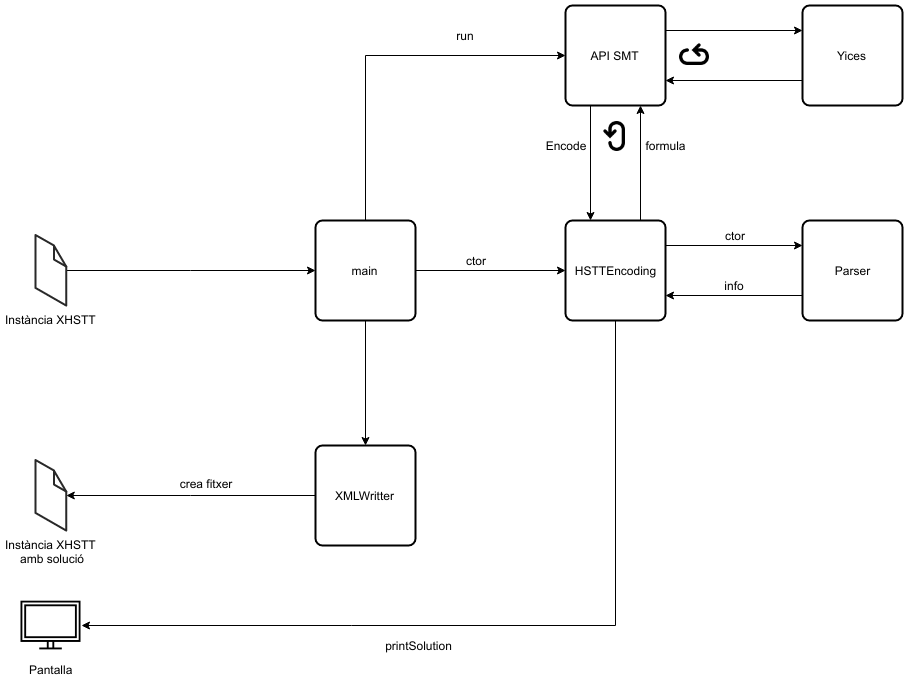

The diagram above was exported from draw.io. Its source (the exported page's mxGraphModel, read from the mxfile embedded in the PNG):
<mxGraphModel dx="2048" dy="1102" grid="1" gridSize="10" guides="1" tooltips="1" connect="1" arrows="1" fold="1" page="1" pageScale="1" pageWidth="827" pageHeight="1169" math="0" shadow="0">
  <root>
    <mxCell id="0" />
    <mxCell id="1" parent="0" />
    <mxCell id="VFKXnvXVvZzlb42uTi8e-25" style="edgeStyle=orthogonalEdgeStyle;rounded=0;orthogonalLoop=1;jettySize=auto;html=1;entryX=0;entryY=0.5;entryDx=0;entryDy=0;" edge="1" parent="1" source="VFKXnvXVvZzlb42uTi8e-2" target="VFKXnvXVvZzlb42uTi8e-3">
      <mxGeometry relative="1" as="geometry" />
    </mxCell>
    <mxCell id="VFKXnvXVvZzlb42uTi8e-2" value="Instància XHSTT" style="verticalLabelPosition=bottom;html=1;verticalAlign=top;strokeWidth=1;align=center;outlineConnect=0;dashed=0;outlineConnect=0;shape=mxgraph.aws3d.file;aspect=fixed;strokeColor=#292929;fillColor=#ffffff;" vertex="1" parent="1">
      <mxGeometry x="60" y="239.5" width="30.8" height="70.6" as="geometry" />
    </mxCell>
    <mxCell id="VFKXnvXVvZzlb42uTi8e-6" style="edgeStyle=orthogonalEdgeStyle;rounded=0;orthogonalLoop=1;jettySize=auto;html=1;entryX=0;entryY=0.5;entryDx=0;entryDy=0;" edge="1" parent="1" source="VFKXnvXVvZzlb42uTi8e-3" target="VFKXnvXVvZzlb42uTi8e-4">
      <mxGeometry relative="1" as="geometry" />
    </mxCell>
    <mxCell id="VFKXnvXVvZzlb42uTi8e-11" style="edgeStyle=orthogonalEdgeStyle;rounded=0;orthogonalLoop=1;jettySize=auto;html=1;entryX=0;entryY=0.5;entryDx=0;entryDy=0;exitX=0.5;exitY=0;exitDx=0;exitDy=0;" edge="1" parent="1" source="VFKXnvXVvZzlb42uTi8e-3" target="VFKXnvXVvZzlb42uTi8e-10">
      <mxGeometry relative="1" as="geometry">
        <Array as="points">
          <mxPoint x="390" y="60" />
        </Array>
      </mxGeometry>
    </mxCell>
    <mxCell id="VFKXnvXVvZzlb42uTi8e-22" style="edgeStyle=orthogonalEdgeStyle;rounded=0;orthogonalLoop=1;jettySize=auto;html=1;exitX=0.5;exitY=1;exitDx=0;exitDy=0;entryX=0.5;entryY=0;entryDx=0;entryDy=0;" edge="1" parent="1" source="VFKXnvXVvZzlb42uTi8e-3" target="VFKXnvXVvZzlb42uTi8e-20">
      <mxGeometry relative="1" as="geometry" />
    </mxCell>
    <mxCell id="VFKXnvXVvZzlb42uTi8e-3" value="main" style="rounded=1;whiteSpace=wrap;html=1;absoluteArcSize=1;arcSize=14;strokeWidth=2;" vertex="1" parent="1">
      <mxGeometry x="340" y="225" width="100" height="100" as="geometry" />
    </mxCell>
    <mxCell id="VFKXnvXVvZzlb42uTi8e-16" style="edgeStyle=orthogonalEdgeStyle;rounded=0;orthogonalLoop=1;jettySize=auto;html=1;exitX=0.75;exitY=0;exitDx=0;exitDy=0;entryX=0.75;entryY=1;entryDx=0;entryDy=0;" edge="1" parent="1" source="VFKXnvXVvZzlb42uTi8e-4" target="VFKXnvXVvZzlb42uTi8e-10">
      <mxGeometry relative="1" as="geometry" />
    </mxCell>
    <mxCell id="VFKXnvXVvZzlb42uTi8e-18" style="edgeStyle=orthogonalEdgeStyle;rounded=0;orthogonalLoop=1;jettySize=auto;html=1;exitX=1;exitY=0.25;exitDx=0;exitDy=0;entryX=0;entryY=0.25;entryDx=0;entryDy=0;" edge="1" parent="1" source="VFKXnvXVvZzlb42uTi8e-4" target="VFKXnvXVvZzlb42uTi8e-5">
      <mxGeometry relative="1" as="geometry" />
    </mxCell>
    <mxCell id="VFKXnvXVvZzlb42uTi8e-37" style="edgeStyle=orthogonalEdgeStyle;rounded=0;orthogonalLoop=1;jettySize=auto;html=1;entryX=1;entryY=0.5;entryDx=0;entryDy=0;" edge="1" parent="1" source="VFKXnvXVvZzlb42uTi8e-4" target="VFKXnvXVvZzlb42uTi8e-36">
      <mxGeometry relative="1" as="geometry">
        <Array as="points">
          <mxPoint x="640" y="630" />
        </Array>
      </mxGeometry>
    </mxCell>
    <mxCell id="VFKXnvXVvZzlb42uTi8e-4" value="HSTTEncoding" style="rounded=1;whiteSpace=wrap;html=1;absoluteArcSize=1;arcSize=14;strokeWidth=2;" vertex="1" parent="1">
      <mxGeometry x="590" y="225" width="100" height="100" as="geometry" />
    </mxCell>
    <mxCell id="VFKXnvXVvZzlb42uTi8e-19" style="edgeStyle=orthogonalEdgeStyle;rounded=0;orthogonalLoop=1;jettySize=auto;html=1;exitX=0;exitY=0.75;exitDx=0;exitDy=0;entryX=1;entryY=0.75;entryDx=0;entryDy=0;" edge="1" parent="1" source="VFKXnvXVvZzlb42uTi8e-5" target="VFKXnvXVvZzlb42uTi8e-4">
      <mxGeometry relative="1" as="geometry" />
    </mxCell>
    <mxCell id="VFKXnvXVvZzlb42uTi8e-5" value="Parser" style="rounded=1;whiteSpace=wrap;html=1;absoluteArcSize=1;arcSize=14;strokeWidth=2;" vertex="1" parent="1">
      <mxGeometry x="827" y="225" width="100" height="100" as="geometry" />
    </mxCell>
    <mxCell id="VFKXnvXVvZzlb42uTi8e-13" style="edgeStyle=orthogonalEdgeStyle;rounded=0;orthogonalLoop=1;jettySize=auto;html=1;exitX=1;exitY=0.25;exitDx=0;exitDy=0;entryX=0;entryY=0.25;entryDx=0;entryDy=0;" edge="1" parent="1" source="VFKXnvXVvZzlb42uTi8e-10" target="VFKXnvXVvZzlb42uTi8e-12">
      <mxGeometry relative="1" as="geometry" />
    </mxCell>
    <mxCell id="VFKXnvXVvZzlb42uTi8e-15" style="edgeStyle=orthogonalEdgeStyle;rounded=0;orthogonalLoop=1;jettySize=auto;html=1;exitX=0.25;exitY=1;exitDx=0;exitDy=0;entryX=0.25;entryY=0;entryDx=0;entryDy=0;" edge="1" parent="1" source="VFKXnvXVvZzlb42uTi8e-10" target="VFKXnvXVvZzlb42uTi8e-4">
      <mxGeometry relative="1" as="geometry" />
    </mxCell>
    <mxCell id="VFKXnvXVvZzlb42uTi8e-10" value="API SMT" style="rounded=1;whiteSpace=wrap;html=1;absoluteArcSize=1;arcSize=14;strokeWidth=2;" vertex="1" parent="1">
      <mxGeometry x="590" y="10" width="100" height="100" as="geometry" />
    </mxCell>
    <mxCell id="VFKXnvXVvZzlb42uTi8e-14" style="edgeStyle=orthogonalEdgeStyle;rounded=0;orthogonalLoop=1;jettySize=auto;html=1;exitX=0;exitY=0.75;exitDx=0;exitDy=0;entryX=1;entryY=0.75;entryDx=0;entryDy=0;" edge="1" parent="1" source="VFKXnvXVvZzlb42uTi8e-12" target="VFKXnvXVvZzlb42uTi8e-10">
      <mxGeometry relative="1" as="geometry" />
    </mxCell>
    <mxCell id="VFKXnvXVvZzlb42uTi8e-12" value="Yices" style="rounded=1;whiteSpace=wrap;html=1;absoluteArcSize=1;arcSize=14;strokeWidth=2;" vertex="1" parent="1">
      <mxGeometry x="827" y="10" width="100" height="100" as="geometry" />
    </mxCell>
    <mxCell id="VFKXnvXVvZzlb42uTi8e-24" style="edgeStyle=orthogonalEdgeStyle;rounded=0;orthogonalLoop=1;jettySize=auto;html=1;" edge="1" parent="1" source="VFKXnvXVvZzlb42uTi8e-20" target="VFKXnvXVvZzlb42uTi8e-23">
      <mxGeometry relative="1" as="geometry" />
    </mxCell>
    <mxCell id="VFKXnvXVvZzlb42uTi8e-20" value="XMLWritter" style="rounded=1;whiteSpace=wrap;html=1;absoluteArcSize=1;arcSize=14;strokeWidth=2;" vertex="1" parent="1">
      <mxGeometry x="340" y="450" width="100" height="100" as="geometry" />
    </mxCell>
    <mxCell id="VFKXnvXVvZzlb42uTi8e-23" value="Instància XHSTT &lt;br&gt;amb solució" style="verticalLabelPosition=bottom;html=1;verticalAlign=top;strokeWidth=1;align=center;outlineConnect=0;dashed=0;outlineConnect=0;shape=mxgraph.aws3d.file;aspect=fixed;strokeColor=#292929;fillColor=#ffffff;" vertex="1" parent="1">
      <mxGeometry x="60" y="464.5" width="30.8" height="70.6" as="geometry" />
    </mxCell>
    <mxCell id="VFKXnvXVvZzlb42uTi8e-28" value="ctor" style="text;html=1;strokeColor=none;fillColor=none;align=center;verticalAlign=middle;whiteSpace=wrap;rounded=0;" vertex="1" parent="1">
      <mxGeometry x="480" y="255" width="40" height="20" as="geometry" />
    </mxCell>
    <mxCell id="VFKXnvXVvZzlb42uTi8e-29" value="ctor" style="text;html=1;strokeColor=none;fillColor=none;align=center;verticalAlign=middle;whiteSpace=wrap;rounded=0;" vertex="1" parent="1">
      <mxGeometry x="739" y="230" width="40" height="20" as="geometry" />
    </mxCell>
    <mxCell id="VFKXnvXVvZzlb42uTi8e-30" value="info" style="text;html=1;strokeColor=none;fillColor=none;align=center;verticalAlign=middle;whiteSpace=wrap;rounded=0;" vertex="1" parent="1">
      <mxGeometry x="739" y="282.5" width="40" height="15" as="geometry" />
    </mxCell>
    <mxCell id="VFKXnvXVvZzlb42uTi8e-31" value="run" style="text;html=1;strokeColor=none;fillColor=none;align=center;verticalAlign=middle;whiteSpace=wrap;rounded=0;" vertex="1" parent="1">
      <mxGeometry x="470" y="30" width="40" height="20" as="geometry" />
    </mxCell>
    <mxCell id="VFKXnvXVvZzlb42uTi8e-32" value="Encode" style="text;html=1;strokeColor=none;fillColor=none;align=center;verticalAlign=middle;whiteSpace=wrap;rounded=0;" vertex="1" parent="1">
      <mxGeometry x="570" y="140" width="40" height="20" as="geometry" />
    </mxCell>
    <mxCell id="VFKXnvXVvZzlb42uTi8e-33" value="formula" style="text;html=1;strokeColor=none;fillColor=none;align=center;verticalAlign=middle;whiteSpace=wrap;rounded=0;" vertex="1" parent="1">
      <mxGeometry x="670" y="140" width="40" height="20" as="geometry" />
    </mxCell>
    <mxCell id="VFKXnvXVvZzlb42uTi8e-34" value="crea fitxer" style="text;html=1;strokeColor=none;fillColor=none;align=center;verticalAlign=middle;whiteSpace=wrap;rounded=0;" vertex="1" parent="1">
      <mxGeometry x="200" y="480" width="60" height="15" as="geometry" />
    </mxCell>
    <mxCell id="VFKXnvXVvZzlb42uTi8e-36" value="Pantalla&lt;br&gt;" style="shape=image;html=1;verticalAlign=top;verticalLabelPosition=bottom;labelBackgroundColor=#ffffff;imageAspect=0;aspect=fixed;image=https://cdn2.iconfinder.com/data/icons/kitchen-appliances-computers-and-electronics/32/Appliances-07-128.png" vertex="1" parent="1">
      <mxGeometry x="45.5" y="600" width="60" height="60" as="geometry" />
    </mxCell>
    <mxCell id="VFKXnvXVvZzlb42uTi8e-38" value="printSolution" style="text;html=1;strokeColor=none;fillColor=none;align=center;verticalAlign=middle;whiteSpace=wrap;rounded=0;" vertex="1" parent="1">
      <mxGeometry x="350" y="640" width="187" height="20" as="geometry" />
    </mxCell>
    <mxCell id="VFKXnvXVvZzlb42uTi8e-41" value="" style="shape=image;html=1;verticalAlign=top;verticalLabelPosition=bottom;labelBackgroundColor=#ffffff;imageAspect=0;aspect=fixed;image=https://cdn0.iconfinder.com/data/icons/typicons-2/24/arrow-loop-128.png;rotation=-90;" vertex="1" parent="1">
      <mxGeometry x="620" y="120" width="40" height="40" as="geometry" />
    </mxCell>
    <mxCell id="VFKXnvXVvZzlb42uTi8e-42" value="" style="shape=image;html=1;verticalAlign=top;verticalLabelPosition=bottom;labelBackgroundColor=#ffffff;imageAspect=0;aspect=fixed;image=https://cdn0.iconfinder.com/data/icons/typicons-2/24/arrow-loop-128.png;rotation=0;" vertex="1" parent="1">
      <mxGeometry x="699" y="40" width="40" height="40" as="geometry" />
    </mxCell>
  </root>
</mxGraphModel>